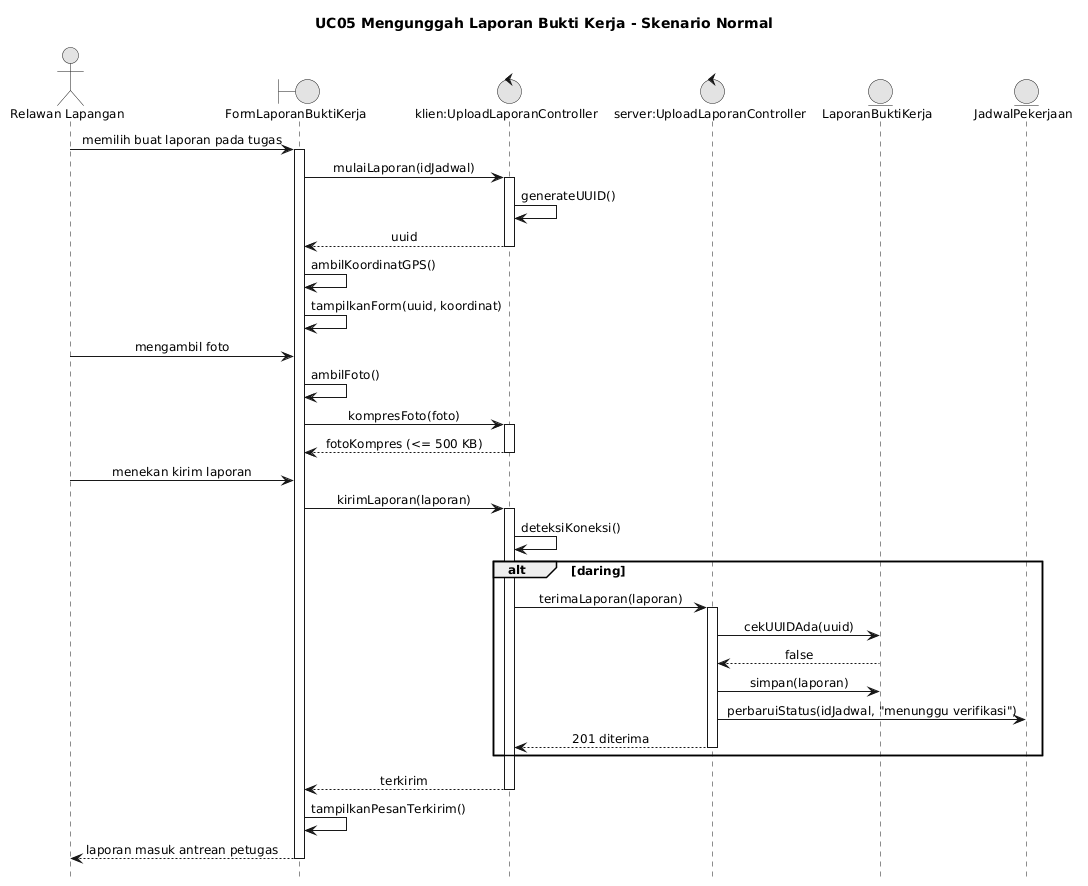

The diagram above was rendered by PlantUML. Its source (embedded in the PNG):
@startuml
skinparam monochrome true
skinparam shadowing false
skinparam defaultFontName Arial
skinparam defaultFontSize 12
skinparam sequenceMessageAlign center
skinparam responseMessageBelowArrow true

hide footbox
title UC05 Mengunggah Laporan Bukti Kerja - Skenario Normal
actor "Relawan Lapangan" as R
boundary FormLaporanBuktiKerja as V
control "klien:UploadLaporanController" as K
control "server:UploadLaporanController" as S
entity LaporanBuktiKerja as B
entity JadwalPekerjaan as J

R -> V : memilih buat laporan pada tugas
activate V
V -> K : mulaiLaporan(idJadwal)
activate K
K -> K : generateUUID()
K --> V : uuid
deactivate K
V -> V : ambilKoordinatGPS()
V -> V : tampilkanForm(uuid, koordinat)

R -> V : mengambil foto
V -> V : ambilFoto()
V -> K : kompresFoto(foto)
activate K
K --> V : fotoKompres (<= 500 KB)
deactivate K

R -> V : menekan kirim laporan
V -> K : kirimLaporan(laporan)
activate K
K -> K : deteksiKoneksi()
alt daring
  K -> S : terimaLaporan(laporan)
  activate S
  S -> B : cekUUIDAda(uuid)
  B --> S : false
  S -> B : simpan(laporan)
  S -> J : perbaruiStatus(idJadwal, "menunggu verifikasi")
  S --> K : 201 diterima
  deactivate S
end
K --> V : terkirim
deactivate K
V -> V : tampilkanPesanTerkirim()
V --> R : laporan masuk antrean petugas
deactivate V
@enduml